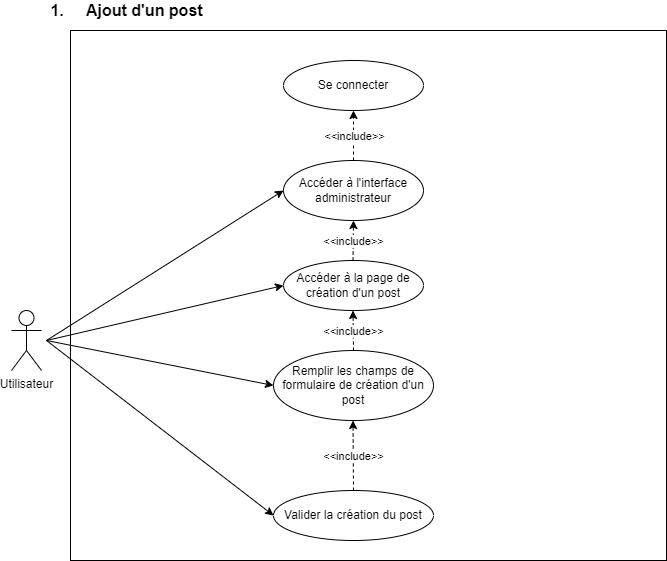

The diagram above was exported from draw.io. Its source (the exported page's mxGraphModel, read from the mxfile embedded in the PNG):
<mxGraphModel dx="1108" dy="553" grid="1" gridSize="10" guides="1" tooltips="1" connect="1" arrows="1" fold="1" page="1" pageScale="1" pageWidth="827" pageHeight="1169" math="0" shadow="0">
  <root>
    <mxCell id="0" />
    <mxCell id="1" parent="0" />
    <mxCell id="HkxNavWZ2FpPvKFSPezR-1" value="Utilisateur" style="shape=umlActor;verticalLabelPosition=bottom;verticalAlign=top;html=1;outlineConnect=0;" parent="1" vertex="1">
      <mxGeometry x="45" y="320" width="30" height="60" as="geometry" />
    </mxCell>
    <mxCell id="HkxNavWZ2FpPvKFSPezR-2" value="" style="rounded=0;whiteSpace=wrap;html=1;" parent="1" vertex="1">
      <mxGeometry x="104" y="40" width="596" height="530" as="geometry" />
    </mxCell>
    <mxCell id="HkxNavWZ2FpPvKFSPezR-3" value="Se connecter" style="ellipse;whiteSpace=wrap;html=1;" parent="1" vertex="1">
      <mxGeometry x="317" y="70" width="140" height="50" as="geometry" />
    </mxCell>
    <mxCell id="HkxNavWZ2FpPvKFSPezR-4" value="Accéder à l'interface administrateur" style="ellipse;whiteSpace=wrap;html=1;" parent="1" vertex="1">
      <mxGeometry x="317" y="170" width="140" height="60" as="geometry" />
    </mxCell>
    <mxCell id="HkxNavWZ2FpPvKFSPezR-5" value="Accéder à la page de création d'un post" style="ellipse;whiteSpace=wrap;html=1;" parent="1" vertex="1">
      <mxGeometry x="317" y="270" width="140" height="50" as="geometry" />
    </mxCell>
    <mxCell id="HkxNavWZ2FpPvKFSPezR-6" value="" style="endArrow=classic;html=1;rounded=0;entryX=0;entryY=0.5;entryDx=0;entryDy=0;" parent="1" target="HkxNavWZ2FpPvKFSPezR-4" edge="1">
      <mxGeometry width="50" height="50" relative="1" as="geometry">
        <mxPoint x="80" y="350" as="sourcePoint" />
        <mxPoint x="440" y="260" as="targetPoint" />
      </mxGeometry>
    </mxCell>
    <mxCell id="HkxNavWZ2FpPvKFSPezR-7" value="" style="endArrow=classic;html=1;rounded=0;entryX=0;entryY=0.5;entryDx=0;entryDy=0;" parent="1" target="HkxNavWZ2FpPvKFSPezR-5" edge="1">
      <mxGeometry width="50" height="50" relative="1" as="geometry">
        <mxPoint x="80" y="350" as="sourcePoint" />
        <mxPoint x="200" y="250" as="targetPoint" />
      </mxGeometry>
    </mxCell>
    <mxCell id="HkxNavWZ2FpPvKFSPezR-8" value="" style="endArrow=classic;html=1;rounded=0;exitX=0.5;exitY=0;exitDx=0;exitDy=0;entryX=0.5;entryY=1;entryDx=0;entryDy=0;dashed=1;" parent="1" source="HkxNavWZ2FpPvKFSPezR-4" target="HkxNavWZ2FpPvKFSPezR-3" edge="1">
      <mxGeometry relative="1" as="geometry">
        <mxPoint x="360" y="290" as="sourcePoint" />
        <mxPoint x="460" y="290" as="targetPoint" />
      </mxGeometry>
    </mxCell>
    <mxCell id="HkxNavWZ2FpPvKFSPezR-9" value="&amp;lt;&amp;lt;include&amp;gt;&amp;gt;" style="edgeLabel;resizable=0;html=1;align=center;verticalAlign=middle;" parent="HkxNavWZ2FpPvKFSPezR-8" connectable="0" vertex="1">
      <mxGeometry relative="1" as="geometry" />
    </mxCell>
    <mxCell id="HkxNavWZ2FpPvKFSPezR-18" value="&lt;font style=&quot;font-size: 16px&quot;&gt;&lt;b&gt;1.&lt;span style=&quot;white-space: pre&quot;&gt;&#09;&lt;/span&gt;Ajout d'un post&lt;/b&gt;&lt;/font&gt;" style="text;html=1;align=center;verticalAlign=middle;resizable=0;points=[];autosize=1;strokeColor=none;fillColor=none;" parent="1" vertex="1">
      <mxGeometry x="75" y="10" width="170" height="20" as="geometry" />
    </mxCell>
    <mxCell id="HkxNavWZ2FpPvKFSPezR-20" value="Remplir les champs de formulaire de création d'un post" style="ellipse;whiteSpace=wrap;html=1;" parent="1" vertex="1">
      <mxGeometry x="307" y="360" width="160" height="70" as="geometry" />
    </mxCell>
    <mxCell id="HkxNavWZ2FpPvKFSPezR-21" value="" style="endArrow=classic;html=1;rounded=0;entryX=0;entryY=0.5;entryDx=0;entryDy=0;" parent="1" target="HkxNavWZ2FpPvKFSPezR-20" edge="1">
      <mxGeometry width="50" height="50" relative="1" as="geometry">
        <mxPoint x="80" y="350" as="sourcePoint" />
        <mxPoint x="327" y="280" as="targetPoint" />
      </mxGeometry>
    </mxCell>
    <mxCell id="HkxNavWZ2FpPvKFSPezR-22" value="Valider la création du post" style="ellipse;whiteSpace=wrap;html=1;" parent="1" vertex="1">
      <mxGeometry x="307" y="500" width="160" height="50" as="geometry" />
    </mxCell>
    <mxCell id="HkxNavWZ2FpPvKFSPezR-23" value="" style="endArrow=classic;html=1;rounded=0;entryX=0;entryY=0.5;entryDx=0;entryDy=0;" parent="1" target="HkxNavWZ2FpPvKFSPezR-22" edge="1">
      <mxGeometry width="50" height="50" relative="1" as="geometry">
        <mxPoint x="80" y="350" as="sourcePoint" />
        <mxPoint x="317" y="365" as="targetPoint" />
      </mxGeometry>
    </mxCell>
    <mxCell id="HkxNavWZ2FpPvKFSPezR-24" value="" style="endArrow=classic;html=1;rounded=0;entryX=0.5;entryY=1;entryDx=0;entryDy=0;dashed=1;" parent="1" edge="1">
      <mxGeometry relative="1" as="geometry">
        <mxPoint x="387" y="500" as="sourcePoint" />
        <mxPoint x="386.5" y="430" as="targetPoint" />
      </mxGeometry>
    </mxCell>
    <mxCell id="HkxNavWZ2FpPvKFSPezR-25" value="&amp;lt;&amp;lt;include&amp;gt;&amp;gt;" style="edgeLabel;resizable=0;html=1;align=center;verticalAlign=middle;" parent="HkxNavWZ2FpPvKFSPezR-24" connectable="0" vertex="1">
      <mxGeometry relative="1" as="geometry" />
    </mxCell>
    <mxCell id="HkxNavWZ2FpPvKFSPezR-26" value="" style="endArrow=classic;html=1;rounded=0;entryX=0.5;entryY=1;entryDx=0;entryDy=0;dashed=1;" parent="1" edge="1">
      <mxGeometry relative="1" as="geometry">
        <mxPoint x="387" y="360" as="sourcePoint" />
        <mxPoint x="386.5" y="320" as="targetPoint" />
      </mxGeometry>
    </mxCell>
    <mxCell id="HkxNavWZ2FpPvKFSPezR-27" value="&amp;lt;&amp;lt;include&amp;gt;&amp;gt;" style="edgeLabel;resizable=0;html=1;align=center;verticalAlign=middle;" parent="HkxNavWZ2FpPvKFSPezR-26" connectable="0" vertex="1">
      <mxGeometry relative="1" as="geometry" />
    </mxCell>
    <mxCell id="HkxNavWZ2FpPvKFSPezR-28" value="" style="endArrow=classic;html=1;rounded=0;exitX=0.5;exitY=0;exitDx=0;exitDy=0;dashed=1;" parent="1" edge="1">
      <mxGeometry relative="1" as="geometry">
        <mxPoint x="386.5" y="270" as="sourcePoint" />
        <mxPoint x="387" y="230" as="targetPoint" />
      </mxGeometry>
    </mxCell>
    <mxCell id="HkxNavWZ2FpPvKFSPezR-29" value="&amp;lt;&amp;lt;include&amp;gt;&amp;gt;" style="edgeLabel;resizable=0;html=1;align=center;verticalAlign=middle;" parent="HkxNavWZ2FpPvKFSPezR-28" connectable="0" vertex="1">
      <mxGeometry relative="1" as="geometry" />
    </mxCell>
  </root>
</mxGraphModel>